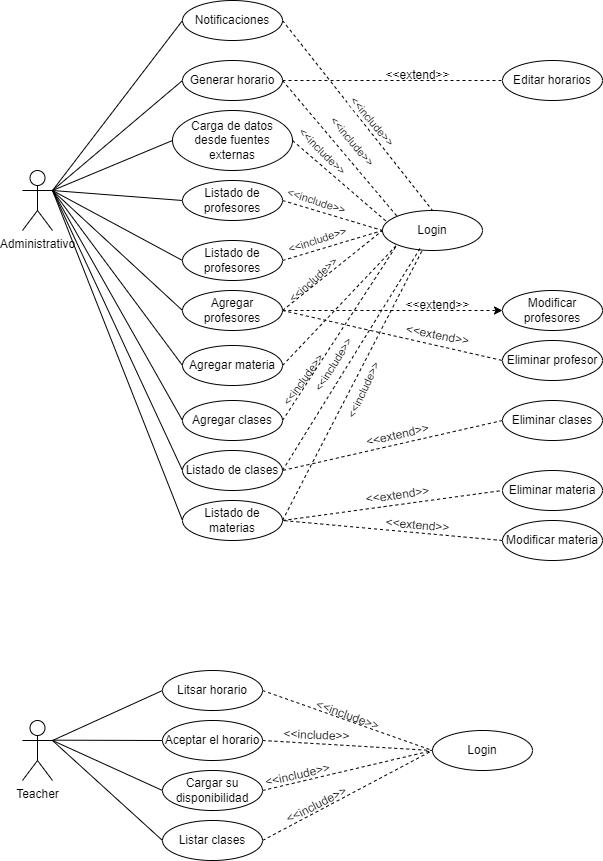

The diagram above was exported from draw.io. Its source (the exported page's mxGraphModel, read from the mxfile embedded in the PNG):
<mxGraphModel dx="882" dy="522" grid="1" gridSize="10" guides="1" tooltips="1" connect="1" arrows="1" fold="1" page="1" pageScale="1" pageWidth="827" pageHeight="1169" math="0" shadow="0">
  <root>
    <mxCell id="0" />
    <mxCell id="1" parent="0" />
    <mxCell id="Rk3MYHjnT5HjFse-u3fy-45" value="&amp;lt;&amp;lt;include&amp;gt;&amp;gt;" style="edgeLabel;html=1;align=center;verticalAlign=middle;resizable=0;points=[];rotation=-54;" vertex="1" connectable="0" parent="1">
      <mxGeometry x="400.0015469819871" y="620.0000959493631" as="geometry" />
    </mxCell>
    <mxCell id="Rk3MYHjnT5HjFse-u3fy-46" value="&amp;lt;&amp;lt;include&amp;gt;&amp;gt;" style="edgeLabel;html=1;align=center;verticalAlign=middle;resizable=0;points=[];rotation=-42;textDirection=rtl;" vertex="1" connectable="0" parent="1">
      <mxGeometry x="410.0015469819871" y="520.0000959493631" as="geometry" />
    </mxCell>
    <mxCell id="Rk3MYHjnT5HjFse-u3fy-21" style="rounded=0;orthogonalLoop=1;jettySize=auto;html=1;exitX=1;exitY=0.3333333333333333;exitDx=0;exitDy=0;exitPerimeter=0;entryX=0;entryY=0.5;entryDx=0;entryDy=0;endArrow=none;endFill=0;" edge="1" parent="1" source="Rk3MYHjnT5HjFse-u3fy-1" target="Rk3MYHjnT5HjFse-u3fy-20">
      <mxGeometry relative="1" as="geometry" />
    </mxCell>
    <mxCell id="Rk3MYHjnT5HjFse-u3fy-28" style="edgeStyle=none;rounded=0;orthogonalLoop=1;jettySize=auto;html=1;exitX=1;exitY=0.3333333333333333;exitDx=0;exitDy=0;exitPerimeter=0;entryX=0;entryY=0.5;entryDx=0;entryDy=0;endArrow=none;endFill=0;" edge="1" parent="1" source="Rk3MYHjnT5HjFse-u3fy-1" target="Rk3MYHjnT5HjFse-u3fy-13">
      <mxGeometry relative="1" as="geometry" />
    </mxCell>
    <mxCell id="Rk3MYHjnT5HjFse-u3fy-1" value="Administrativo" style="shape=umlActor;verticalLabelPosition=bottom;verticalAlign=top;html=1;outlineConnect=0;" vertex="1" parent="1">
      <mxGeometry x="120" y="410" width="30" height="60" as="geometry" />
    </mxCell>
    <mxCell id="Rk3MYHjnT5HjFse-u3fy-23" style="edgeStyle=none;rounded=0;orthogonalLoop=1;jettySize=auto;html=1;exitX=0;exitY=0.5;exitDx=0;exitDy=0;entryX=1;entryY=0.3333333333333333;entryDx=0;entryDy=0;entryPerimeter=0;endArrow=none;endFill=0;" edge="1" parent="1" source="Rk3MYHjnT5HjFse-u3fy-2" target="Rk3MYHjnT5HjFse-u3fy-1">
      <mxGeometry relative="1" as="geometry" />
    </mxCell>
    <mxCell id="Rk3MYHjnT5HjFse-u3fy-35" style="edgeStyle=none;rounded=0;orthogonalLoop=1;jettySize=auto;html=1;exitX=1;exitY=0.5;exitDx=0;exitDy=0;entryX=0;entryY=0;entryDx=0;entryDy=0;endArrow=none;endFill=0;dashed=1;" edge="1" parent="1" source="Rk3MYHjnT5HjFse-u3fy-2" target="Rk3MYHjnT5HjFse-u3fy-7">
      <mxGeometry relative="1" as="geometry" />
    </mxCell>
    <mxCell id="8CSucGsJ9r8XO8TowazS-5" style="edgeStyle=none;rounded=0;orthogonalLoop=1;jettySize=auto;html=1;exitX=1;exitY=0.5;exitDx=0;exitDy=0;entryX=0;entryY=0.5;entryDx=0;entryDy=0;endArrow=none;endFill=0;dashed=1;" edge="1" parent="1" source="Rk3MYHjnT5HjFse-u3fy-2" target="Rk3MYHjnT5HjFse-u3fy-6">
      <mxGeometry relative="1" as="geometry" />
    </mxCell>
    <mxCell id="Rk3MYHjnT5HjFse-u3fy-2" value="Generar horario" style="ellipse;whiteSpace=wrap;html=1;align=center;" vertex="1" parent="1">
      <mxGeometry x="280" y="300" width="100" height="40" as="geometry" />
    </mxCell>
    <mxCell id="Rk3MYHjnT5HjFse-u3fy-24" style="edgeStyle=none;rounded=0;orthogonalLoop=1;jettySize=auto;html=1;exitX=0;exitY=0.5;exitDx=0;exitDy=0;entryX=1;entryY=0.3333333333333333;entryDx=0;entryDy=0;entryPerimeter=0;endArrow=none;endFill=0;" edge="1" parent="1" source="Rk3MYHjnT5HjFse-u3fy-3" target="Rk3MYHjnT5HjFse-u3fy-1">
      <mxGeometry relative="1" as="geometry" />
    </mxCell>
    <mxCell id="Rk3MYHjnT5HjFse-u3fy-36" style="edgeStyle=none;rounded=0;orthogonalLoop=1;jettySize=auto;html=1;exitX=1;exitY=0.5;exitDx=0;exitDy=0;endArrow=none;endFill=0;dashed=1;entryX=0.043;entryY=0.282;entryDx=0;entryDy=0;entryPerimeter=0;" edge="1" parent="1" source="Rk3MYHjnT5HjFse-u3fy-3" target="Rk3MYHjnT5HjFse-u3fy-7">
      <mxGeometry relative="1" as="geometry">
        <mxPoint x="450" y="470" as="targetPoint" />
      </mxGeometry>
    </mxCell>
    <mxCell id="Rk3MYHjnT5HjFse-u3fy-3" value="Carga de datos desde fuentes externas" style="ellipse;whiteSpace=wrap;html=1;align=center;" vertex="1" parent="1">
      <mxGeometry x="270" y="350" width="120" height="60" as="geometry" />
    </mxCell>
    <mxCell id="Rk3MYHjnT5HjFse-u3fy-25" style="edgeStyle=none;rounded=0;orthogonalLoop=1;jettySize=auto;html=1;exitX=0;exitY=0.5;exitDx=0;exitDy=0;endArrow=none;endFill=0;" edge="1" parent="1" source="Rk3MYHjnT5HjFse-u3fy-4">
      <mxGeometry relative="1" as="geometry">
        <mxPoint x="150" y="430" as="targetPoint" />
      </mxGeometry>
    </mxCell>
    <mxCell id="Rk3MYHjnT5HjFse-u3fy-37" style="edgeStyle=none;rounded=0;orthogonalLoop=1;jettySize=auto;html=1;exitX=1;exitY=0.5;exitDx=0;exitDy=0;entryX=0;entryY=0.5;entryDx=0;entryDy=0;endArrow=none;endFill=0;dashed=1;" edge="1" parent="1" source="Rk3MYHjnT5HjFse-u3fy-4" target="Rk3MYHjnT5HjFse-u3fy-7">
      <mxGeometry relative="1" as="geometry" />
    </mxCell>
    <mxCell id="Rk3MYHjnT5HjFse-u3fy-4" value="Listado de profesores" style="ellipse;whiteSpace=wrap;html=1;align=center;" vertex="1" parent="1">
      <mxGeometry x="280" y="420" width="100" height="40" as="geometry" />
    </mxCell>
    <mxCell id="Rk3MYHjnT5HjFse-u3fy-26" style="edgeStyle=none;rounded=0;orthogonalLoop=1;jettySize=auto;html=1;exitX=0;exitY=0.5;exitDx=0;exitDy=0;endArrow=none;endFill=0;" edge="1" parent="1" source="Rk3MYHjnT5HjFse-u3fy-5">
      <mxGeometry relative="1" as="geometry">
        <mxPoint x="150" y="430" as="targetPoint" />
      </mxGeometry>
    </mxCell>
    <mxCell id="Rk3MYHjnT5HjFse-u3fy-38" style="edgeStyle=none;rounded=0;orthogonalLoop=1;jettySize=auto;html=1;exitX=1;exitY=0.5;exitDx=0;exitDy=0;endArrow=none;endFill=0;dashed=1;entryX=0;entryY=0.5;entryDx=0;entryDy=0;" edge="1" parent="1" source="Rk3MYHjnT5HjFse-u3fy-5" target="Rk3MYHjnT5HjFse-u3fy-7">
      <mxGeometry relative="1" as="geometry">
        <mxPoint x="430" y="480" as="targetPoint" />
      </mxGeometry>
    </mxCell>
    <mxCell id="Rk3MYHjnT5HjFse-u3fy-5" value="Listado de profesores" style="ellipse;whiteSpace=wrap;html=1;align=center;" vertex="1" parent="1">
      <mxGeometry x="280" y="480" width="100" height="40" as="geometry" />
    </mxCell>
    <mxCell id="Rk3MYHjnT5HjFse-u3fy-6" value="Editar horarios" style="ellipse;whiteSpace=wrap;html=1;align=center;" vertex="1" parent="1">
      <mxGeometry x="600" y="300" width="100" height="40" as="geometry" />
    </mxCell>
    <mxCell id="Rk3MYHjnT5HjFse-u3fy-7" value="Login" style="ellipse;whiteSpace=wrap;html=1;align=center;" vertex="1" parent="1">
      <mxGeometry x="480" y="450" width="100" height="40" as="geometry" />
    </mxCell>
    <mxCell id="Rk3MYHjnT5HjFse-u3fy-10" style="edgeStyle=orthogonalEdgeStyle;rounded=0;orthogonalLoop=1;jettySize=auto;html=1;entryX=0;entryY=0.5;entryDx=0;entryDy=0;dashed=1;" edge="1" parent="1" source="Rk3MYHjnT5HjFse-u3fy-8" target="Rk3MYHjnT5HjFse-u3fy-9">
      <mxGeometry relative="1" as="geometry">
        <Array as="points">
          <mxPoint x="420" y="550" />
          <mxPoint x="420" y="550" />
        </Array>
      </mxGeometry>
    </mxCell>
    <mxCell id="Rk3MYHjnT5HjFse-u3fy-27" style="edgeStyle=none;rounded=0;orthogonalLoop=1;jettySize=auto;html=1;exitX=0;exitY=0.5;exitDx=0;exitDy=0;endArrow=none;endFill=0;" edge="1" parent="1" source="Rk3MYHjnT5HjFse-u3fy-8">
      <mxGeometry relative="1" as="geometry">
        <mxPoint x="150" y="430" as="targetPoint" />
      </mxGeometry>
    </mxCell>
    <mxCell id="Rk3MYHjnT5HjFse-u3fy-39" style="edgeStyle=none;rounded=0;orthogonalLoop=1;jettySize=auto;html=1;exitX=1;exitY=0.5;exitDx=0;exitDy=0;endArrow=none;endFill=0;dashed=1;entryX=0;entryY=0.5;entryDx=0;entryDy=0;" edge="1" parent="1" source="Rk3MYHjnT5HjFse-u3fy-8" target="Rk3MYHjnT5HjFse-u3fy-7">
      <mxGeometry relative="1" as="geometry">
        <mxPoint x="430" y="480" as="targetPoint" />
      </mxGeometry>
    </mxCell>
    <mxCell id="8CSucGsJ9r8XO8TowazS-8" style="edgeStyle=none;rounded=0;orthogonalLoop=1;jettySize=auto;html=1;exitX=1;exitY=0.5;exitDx=0;exitDy=0;entryX=0;entryY=0.5;entryDx=0;entryDy=0;dashed=1;endArrow=none;endFill=0;" edge="1" parent="1" source="Rk3MYHjnT5HjFse-u3fy-8" target="Rk3MYHjnT5HjFse-u3fy-49">
      <mxGeometry relative="1" as="geometry" />
    </mxCell>
    <mxCell id="Rk3MYHjnT5HjFse-u3fy-8" value="Agregar profesores" style="ellipse;whiteSpace=wrap;html=1;align=center;" vertex="1" parent="1">
      <mxGeometry x="280" y="530" width="100" height="40" as="geometry" />
    </mxCell>
    <mxCell id="Rk3MYHjnT5HjFse-u3fy-9" value="Modificar profesores" style="ellipse;whiteSpace=wrap;html=1;align=center;" vertex="1" parent="1">
      <mxGeometry x="600" y="530" width="100" height="40" as="geometry" />
    </mxCell>
    <mxCell id="Rk3MYHjnT5HjFse-u3fy-11" value="&amp;lt;&amp;lt;extend&amp;gt;&amp;gt;" style="text;html=1;align=center;verticalAlign=middle;resizable=0;points=[];autosize=1;strokeColor=none;fillColor=none;" vertex="1" parent="1">
      <mxGeometry x="490" y="530" width="90" height="30" as="geometry" />
    </mxCell>
    <mxCell id="Rk3MYHjnT5HjFse-u3fy-40" style="edgeStyle=none;rounded=0;orthogonalLoop=1;jettySize=auto;html=1;exitX=1;exitY=0.5;exitDx=0;exitDy=0;entryX=0;entryY=1;entryDx=0;entryDy=0;endArrow=none;endFill=0;dashed=1;" edge="1" parent="1" source="Rk3MYHjnT5HjFse-u3fy-13" target="Rk3MYHjnT5HjFse-u3fy-7">
      <mxGeometry relative="1" as="geometry">
        <mxPoint x="430" y="470" as="targetPoint" />
      </mxGeometry>
    </mxCell>
    <mxCell id="8CSucGsJ9r8XO8TowazS-7" style="edgeStyle=none;rounded=0;orthogonalLoop=1;jettySize=auto;html=1;exitX=1;exitY=0.5;exitDx=0;exitDy=0;entryX=0;entryY=0.5;entryDx=0;entryDy=0;dashed=1;endArrow=none;endFill=0;" edge="1" parent="1" source="Rk3MYHjnT5HjFse-u3fy-19" target="Rk3MYHjnT5HjFse-u3fy-17">
      <mxGeometry relative="1" as="geometry" />
    </mxCell>
    <mxCell id="Rk3MYHjnT5HjFse-u3fy-13" value="Agregar materia" style="ellipse;whiteSpace=wrap;html=1;align=center;" vertex="1" parent="1">
      <mxGeometry x="280" y="585" width="100" height="40" as="geometry" />
    </mxCell>
    <mxCell id="Rk3MYHjnT5HjFse-u3fy-29" style="edgeStyle=none;rounded=0;orthogonalLoop=1;jettySize=auto;html=1;exitX=0;exitY=0.5;exitDx=0;exitDy=0;endArrow=none;endFill=0;" edge="1" parent="1" source="Rk3MYHjnT5HjFse-u3fy-15">
      <mxGeometry relative="1" as="geometry">
        <mxPoint x="150" y="430" as="targetPoint" />
      </mxGeometry>
    </mxCell>
    <mxCell id="Rk3MYHjnT5HjFse-u3fy-41" style="edgeStyle=none;rounded=0;orthogonalLoop=1;jettySize=auto;html=1;exitX=1;exitY=0.5;exitDx=0;exitDy=0;endArrow=none;endFill=0;dashed=1;entryX=0;entryY=1;entryDx=0;entryDy=0;" edge="1" parent="1" source="Rk3MYHjnT5HjFse-u3fy-15" target="Rk3MYHjnT5HjFse-u3fy-7">
      <mxGeometry relative="1" as="geometry">
        <mxPoint x="450" y="490" as="targetPoint" />
      </mxGeometry>
    </mxCell>
    <mxCell id="Rk3MYHjnT5HjFse-u3fy-15" value="Agregar clases" style="ellipse;whiteSpace=wrap;html=1;align=center;" vertex="1" parent="1">
      <mxGeometry x="280" y="640" width="100" height="40" as="geometry" />
    </mxCell>
    <mxCell id="8CSucGsJ9r8XO8TowazS-13" style="edgeStyle=none;rounded=0;orthogonalLoop=1;jettySize=auto;html=1;exitX=0;exitY=0.5;exitDx=0;exitDy=0;entryX=1;entryY=0.5;entryDx=0;entryDy=0;endArrow=none;endFill=0;dashed=1;" edge="1" parent="1" source="Rk3MYHjnT5HjFse-u3fy-16" target="Rk3MYHjnT5HjFse-u3fy-18">
      <mxGeometry relative="1" as="geometry" />
    </mxCell>
    <mxCell id="Rk3MYHjnT5HjFse-u3fy-16" value="Eliminar clases" style="ellipse;whiteSpace=wrap;html=1;align=center;" vertex="1" parent="1">
      <mxGeometry x="600" y="640" width="100" height="40" as="geometry" />
    </mxCell>
    <mxCell id="Rk3MYHjnT5HjFse-u3fy-17" value="Eliminar materia" style="ellipse;whiteSpace=wrap;html=1;align=center;" vertex="1" parent="1">
      <mxGeometry x="600" y="710" width="100" height="40" as="geometry" />
    </mxCell>
    <mxCell id="Rk3MYHjnT5HjFse-u3fy-31" style="edgeStyle=none;rounded=0;orthogonalLoop=1;jettySize=auto;html=1;exitX=0;exitY=0.5;exitDx=0;exitDy=0;endArrow=none;endFill=0;" edge="1" parent="1" source="Rk3MYHjnT5HjFse-u3fy-18">
      <mxGeometry relative="1" as="geometry">
        <mxPoint x="150" y="430" as="targetPoint" />
      </mxGeometry>
    </mxCell>
    <mxCell id="Rk3MYHjnT5HjFse-u3fy-42" style="edgeStyle=none;rounded=0;orthogonalLoop=1;jettySize=auto;html=1;exitX=1;exitY=0.5;exitDx=0;exitDy=0;entryX=0.375;entryY=0.951;entryDx=0;entryDy=0;entryPerimeter=0;endArrow=none;endFill=0;dashed=1;" edge="1" parent="1" source="Rk3MYHjnT5HjFse-u3fy-18" target="Rk3MYHjnT5HjFse-u3fy-7">
      <mxGeometry relative="1" as="geometry" />
    </mxCell>
    <mxCell id="Rk3MYHjnT5HjFse-u3fy-18" value="Listado de clases" style="ellipse;whiteSpace=wrap;html=1;align=center;" vertex="1" parent="1">
      <mxGeometry x="280" y="690" width="100" height="40" as="geometry" />
    </mxCell>
    <mxCell id="Rk3MYHjnT5HjFse-u3fy-30" style="edgeStyle=none;rounded=0;orthogonalLoop=1;jettySize=auto;html=1;exitX=0;exitY=0.5;exitDx=0;exitDy=0;endArrow=none;endFill=0;" edge="1" parent="1" source="Rk3MYHjnT5HjFse-u3fy-19">
      <mxGeometry relative="1" as="geometry">
        <mxPoint x="150" y="430" as="targetPoint" />
      </mxGeometry>
    </mxCell>
    <mxCell id="Rk3MYHjnT5HjFse-u3fy-43" style="edgeStyle=none;rounded=0;orthogonalLoop=1;jettySize=auto;html=1;exitX=1;exitY=0.5;exitDx=0;exitDy=0;endArrow=none;endFill=0;dashed=1;" edge="1" parent="1" source="Rk3MYHjnT5HjFse-u3fy-19" target="Rk3MYHjnT5HjFse-u3fy-7">
      <mxGeometry relative="1" as="geometry" />
    </mxCell>
    <mxCell id="Rk3MYHjnT5HjFse-u3fy-44" value="&amp;lt;&amp;lt;include&amp;gt;&amp;gt;" style="edgeLabel;html=1;align=center;verticalAlign=middle;resizable=0;points=[];rotation=-65;" vertex="1" connectable="0" parent="Rk3MYHjnT5HjFse-u3fy-43">
      <mxGeometry x="0.151" y="-2" relative="1" as="geometry">
        <mxPoint x="-2" y="25" as="offset" />
      </mxGeometry>
    </mxCell>
    <mxCell id="Rk3MYHjnT5HjFse-u3fy-19" value="Listado de materias" style="ellipse;whiteSpace=wrap;html=1;align=center;" vertex="1" parent="1">
      <mxGeometry x="280" y="740" width="100" height="40" as="geometry" />
    </mxCell>
    <mxCell id="Rk3MYHjnT5HjFse-u3fy-34" style="edgeStyle=none;rounded=0;orthogonalLoop=1;jettySize=auto;html=1;exitX=1;exitY=0.5;exitDx=0;exitDy=0;entryX=0.5;entryY=0;entryDx=0;entryDy=0;endArrow=none;endFill=0;dashed=1;" edge="1" parent="1" source="Rk3MYHjnT5HjFse-u3fy-20" target="Rk3MYHjnT5HjFse-u3fy-7">
      <mxGeometry relative="1" as="geometry" />
    </mxCell>
    <mxCell id="Rk3MYHjnT5HjFse-u3fy-20" value="Notificaciones" style="ellipse;whiteSpace=wrap;html=1;align=center;" vertex="1" parent="1">
      <mxGeometry x="280" y="240" width="100" height="40" as="geometry" />
    </mxCell>
    <mxCell id="Rk3MYHjnT5HjFse-u3fy-47" value="&amp;lt;&amp;lt;include&amp;gt;&amp;gt;" style="edgeLabel;html=1;align=center;verticalAlign=middle;resizable=0;points=[];rotation=18;" vertex="1" connectable="0" parent="1">
      <mxGeometry x="414.0015469819871" y="440.0000959493631" as="geometry" />
    </mxCell>
    <mxCell id="Rk3MYHjnT5HjFse-u3fy-48" value="&amp;lt;&amp;lt;include&amp;gt;&amp;gt;" style="edgeLabel;html=1;align=center;verticalAlign=middle;resizable=0;points=[];rotation=-58;" vertex="1" connectable="0" parent="1">
      <mxGeometry x="430.0015469819871" y="605.0000959493631" as="geometry" />
    </mxCell>
    <mxCell id="Rk3MYHjnT5HjFse-u3fy-49" value="Eliminar profesor" style="ellipse;whiteSpace=wrap;html=1;align=center;" vertex="1" parent="1">
      <mxGeometry x="600" y="580" width="100" height="40" as="geometry" />
    </mxCell>
    <mxCell id="Rk3MYHjnT5HjFse-u3fy-56" style="edgeStyle=none;rounded=0;orthogonalLoop=1;jettySize=auto;html=1;exitX=1;exitY=0.3333333333333333;exitDx=0;exitDy=0;exitPerimeter=0;entryX=0;entryY=0.5;entryDx=0;entryDy=0;endArrow=none;endFill=0;" edge="1" parent="1" source="Rk3MYHjnT5HjFse-u3fy-50" target="Rk3MYHjnT5HjFse-u3fy-53">
      <mxGeometry relative="1" as="geometry" />
    </mxCell>
    <mxCell id="Rk3MYHjnT5HjFse-u3fy-50" value="Teacher" style="shape=umlActor;verticalLabelPosition=bottom;verticalAlign=top;html=1;outlineConnect=0;" vertex="1" parent="1">
      <mxGeometry x="120" y="960" width="30" height="60" as="geometry" />
    </mxCell>
    <mxCell id="Rk3MYHjnT5HjFse-u3fy-57" style="edgeStyle=none;rounded=0;orthogonalLoop=1;jettySize=auto;html=1;exitX=0;exitY=0.5;exitDx=0;exitDy=0;endArrow=none;endFill=0;" edge="1" parent="1" source="Rk3MYHjnT5HjFse-u3fy-51">
      <mxGeometry relative="1" as="geometry">
        <mxPoint x="150" y="979.6666666666667" as="targetPoint" />
      </mxGeometry>
    </mxCell>
    <mxCell id="8CSucGsJ9r8XO8TowazS-17" style="edgeStyle=none;rounded=0;orthogonalLoop=1;jettySize=auto;html=1;exitX=1;exitY=0.5;exitDx=0;exitDy=0;endArrow=none;endFill=0;dashed=1;" edge="1" parent="1" source="Rk3MYHjnT5HjFse-u3fy-51">
      <mxGeometry relative="1" as="geometry">
        <mxPoint x="530" y="990" as="targetPoint" />
      </mxGeometry>
    </mxCell>
    <mxCell id="Rk3MYHjnT5HjFse-u3fy-51" value="Aceptar el horario" style="ellipse;whiteSpace=wrap;html=1;align=center;" vertex="1" parent="1">
      <mxGeometry x="260" y="960" width="100" height="40" as="geometry" />
    </mxCell>
    <mxCell id="Rk3MYHjnT5HjFse-u3fy-58" style="edgeStyle=none;rounded=0;orthogonalLoop=1;jettySize=auto;html=1;exitX=0;exitY=0.5;exitDx=0;exitDy=0;endArrow=none;endFill=0;" edge="1" parent="1" source="Rk3MYHjnT5HjFse-u3fy-52">
      <mxGeometry relative="1" as="geometry">
        <mxPoint x="150" y="980" as="targetPoint" />
      </mxGeometry>
    </mxCell>
    <mxCell id="8CSucGsJ9r8XO8TowazS-18" style="edgeStyle=none;rounded=0;orthogonalLoop=1;jettySize=auto;html=1;exitX=1;exitY=0.5;exitDx=0;exitDy=0;endArrow=none;endFill=0;dashed=1;" edge="1" parent="1" source="Rk3MYHjnT5HjFse-u3fy-52">
      <mxGeometry relative="1" as="geometry">
        <mxPoint x="530" y="990" as="targetPoint" />
      </mxGeometry>
    </mxCell>
    <mxCell id="Rk3MYHjnT5HjFse-u3fy-52" value="Cargar su disponibilidad" style="ellipse;whiteSpace=wrap;html=1;align=center;" vertex="1" parent="1">
      <mxGeometry x="260" y="1010" width="100" height="40" as="geometry" />
    </mxCell>
    <mxCell id="8CSucGsJ9r8XO8TowazS-16" style="edgeStyle=none;rounded=0;orthogonalLoop=1;jettySize=auto;html=1;exitX=1;exitY=0.5;exitDx=0;exitDy=0;entryX=0;entryY=0.5;entryDx=0;entryDy=0;endArrow=none;endFill=0;dashed=1;" edge="1" parent="1" source="Rk3MYHjnT5HjFse-u3fy-53" target="Rk3MYHjnT5HjFse-u3fy-55">
      <mxGeometry relative="1" as="geometry" />
    </mxCell>
    <mxCell id="Rk3MYHjnT5HjFse-u3fy-53" value="Litsar horario" style="ellipse;whiteSpace=wrap;html=1;align=center;" vertex="1" parent="1">
      <mxGeometry x="260" y="910" width="100" height="40" as="geometry" />
    </mxCell>
    <mxCell id="Rk3MYHjnT5HjFse-u3fy-59" style="edgeStyle=none;rounded=0;orthogonalLoop=1;jettySize=auto;html=1;exitX=0;exitY=0.5;exitDx=0;exitDy=0;endArrow=none;endFill=0;" edge="1" parent="1" source="Rk3MYHjnT5HjFse-u3fy-54">
      <mxGeometry relative="1" as="geometry">
        <mxPoint x="150" y="980" as="targetPoint" />
      </mxGeometry>
    </mxCell>
    <mxCell id="8CSucGsJ9r8XO8TowazS-19" style="edgeStyle=none;rounded=0;orthogonalLoop=1;jettySize=auto;html=1;exitX=1;exitY=0.5;exitDx=0;exitDy=0;entryX=0;entryY=0.5;entryDx=0;entryDy=0;endArrow=none;endFill=0;dashed=1;" edge="1" parent="1" source="Rk3MYHjnT5HjFse-u3fy-54" target="Rk3MYHjnT5HjFse-u3fy-55">
      <mxGeometry relative="1" as="geometry" />
    </mxCell>
    <mxCell id="Rk3MYHjnT5HjFse-u3fy-54" value="Listar clases" style="ellipse;whiteSpace=wrap;html=1;align=center;" vertex="1" parent="1">
      <mxGeometry x="260" y="1060" width="100" height="40" as="geometry" />
    </mxCell>
    <mxCell id="Rk3MYHjnT5HjFse-u3fy-55" value="Login" style="ellipse;whiteSpace=wrap;html=1;align=center;" vertex="1" parent="1">
      <mxGeometry x="530" y="970" width="100" height="40" as="geometry" />
    </mxCell>
    <mxCell id="8CSucGsJ9r8XO8TowazS-1" value="&amp;lt;&amp;lt;include&amp;gt;&amp;gt;" style="edgeLabel;html=1;align=center;verticalAlign=middle;resizable=0;points=[];rotation=45;" vertex="1" connectable="0" parent="1">
      <mxGeometry x="420.0015469819871" y="390.0000959493631" as="geometry" />
    </mxCell>
    <mxCell id="8CSucGsJ9r8XO8TowazS-2" value="&amp;lt;&amp;lt;include&amp;gt;&amp;gt;" style="edgeLabel;html=1;align=center;verticalAlign=middle;resizable=0;points=[];rotation=50;" vertex="1" connectable="0" parent="1">
      <mxGeometry x="450.0015469819871" y="380.0000959493631" as="geometry" />
    </mxCell>
    <mxCell id="8CSucGsJ9r8XO8TowazS-3" value="&amp;lt;&amp;lt;include&amp;gt;&amp;gt;" style="edgeLabel;html=1;align=center;verticalAlign=middle;resizable=0;points=[];rotation=50;" vertex="1" connectable="0" parent="1">
      <mxGeometry x="470.0015469819871" y="360.0000959493631" as="geometry" />
    </mxCell>
    <mxCell id="8CSucGsJ9r8XO8TowazS-4" value="&amp;lt;&amp;lt;include&amp;gt;&amp;gt;" style="edgeLabel;html=1;align=center;verticalAlign=middle;resizable=0;points=[];rotation=-18;" vertex="1" connectable="0" parent="1">
      <mxGeometry x="414.0015469819871" y="480.0000959493631" as="geometry" />
    </mxCell>
    <mxCell id="8CSucGsJ9r8XO8TowazS-6" value="&amp;lt;&amp;lt;extend&amp;gt;&amp;gt;" style="text;html=1;align=center;verticalAlign=middle;resizable=0;points=[];autosize=1;strokeColor=none;fillColor=none;" vertex="1" parent="1">
      <mxGeometry x="470" y="300" width="90" height="30" as="geometry" />
    </mxCell>
    <mxCell id="8CSucGsJ9r8XO8TowazS-9" value="&amp;lt;&amp;lt;extend&amp;gt;&amp;gt;" style="text;html=1;align=center;verticalAlign=middle;resizable=0;points=[];autosize=1;strokeColor=none;fillColor=none;rotation=11;" vertex="1" parent="1">
      <mxGeometry x="490" y="560" width="90" height="30" as="geometry" />
    </mxCell>
    <mxCell id="8CSucGsJ9r8XO8TowazS-10" value="&amp;lt;&amp;lt;extend&amp;gt;&amp;gt;" style="text;html=1;align=center;verticalAlign=middle;resizable=0;points=[];autosize=1;strokeColor=none;fillColor=none;rotation=-8;" vertex="1" parent="1">
      <mxGeometry x="450" y="720" width="90" height="30" as="geometry" />
    </mxCell>
    <mxCell id="8CSucGsJ9r8XO8TowazS-12" style="edgeStyle=none;rounded=0;orthogonalLoop=1;jettySize=auto;html=1;exitX=0;exitY=0.5;exitDx=0;exitDy=0;entryX=1;entryY=0.5;entryDx=0;entryDy=0;dashed=1;endArrow=none;endFill=0;" edge="1" parent="1" source="8CSucGsJ9r8XO8TowazS-11" target="Rk3MYHjnT5HjFse-u3fy-19">
      <mxGeometry relative="1" as="geometry" />
    </mxCell>
    <mxCell id="8CSucGsJ9r8XO8TowazS-11" value="Modificar materia" style="ellipse;whiteSpace=wrap;html=1;" vertex="1" parent="1">
      <mxGeometry x="600" y="760" width="100" height="40" as="geometry" />
    </mxCell>
    <mxCell id="8CSucGsJ9r8XO8TowazS-14" value="&amp;lt;&amp;lt;extend&amp;gt;&amp;gt;" style="text;html=1;align=center;verticalAlign=middle;resizable=0;points=[];autosize=1;strokeColor=none;fillColor=none;rotation=-13;" vertex="1" parent="1">
      <mxGeometry x="450" y="660" width="90" height="30" as="geometry" />
    </mxCell>
    <mxCell id="8CSucGsJ9r8XO8TowazS-15" value="&amp;lt;&amp;lt;extend&amp;gt;&amp;gt;" style="text;html=1;align=center;verticalAlign=middle;resizable=0;points=[];autosize=1;strokeColor=none;fillColor=none;rotation=5;" vertex="1" parent="1">
      <mxGeometry x="470" y="750" width="90" height="30" as="geometry" />
    </mxCell>
    <mxCell id="8CSucGsJ9r8XO8TowazS-21" value="&amp;lt;&amp;lt;include&amp;gt;&amp;gt;" style="text;html=1;align=center;verticalAlign=middle;resizable=0;points=[];autosize=1;strokeColor=none;fillColor=none;rotation=20;" vertex="1" parent="1">
      <mxGeometry x="400" y="940" width="90" height="30" as="geometry" />
    </mxCell>
    <mxCell id="8CSucGsJ9r8XO8TowazS-22" value="&amp;lt;&amp;lt;include&amp;gt;&amp;gt;" style="text;html=1;align=center;verticalAlign=middle;resizable=0;points=[];autosize=1;strokeColor=none;fillColor=none;rotation=2;" vertex="1" parent="1">
      <mxGeometry x="369" y="960" width="90" height="30" as="geometry" />
    </mxCell>
    <mxCell id="8CSucGsJ9r8XO8TowazS-23" value="&amp;lt;&amp;lt;include&amp;gt;&amp;gt;" style="text;html=1;align=center;verticalAlign=middle;resizable=0;points=[];autosize=1;strokeColor=none;fillColor=none;rotation=-13;" vertex="1" parent="1">
      <mxGeometry x="350" y="1000" width="90" height="30" as="geometry" />
    </mxCell>
    <mxCell id="8CSucGsJ9r8XO8TowazS-24" value="&amp;lt;&amp;lt;include&amp;gt;&amp;gt;" style="text;html=1;align=center;verticalAlign=middle;resizable=0;points=[];autosize=1;strokeColor=none;fillColor=none;rotation=-27;" vertex="1" parent="1">
      <mxGeometry x="369" y="1030" width="90" height="30" as="geometry" />
    </mxCell>
  </root>
</mxGraphModel>